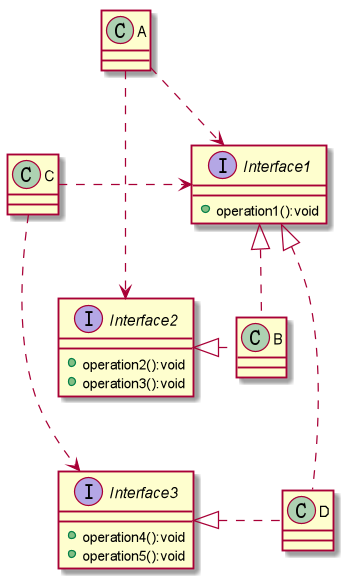

The diagram above was rendered by PlantUML. Its source (embedded in the PNG):
@startuml

Interface Interface1{
    +operation1():void
}

Interface Interface2{
    +operation2():void
    +operation3():void
}
Interface Interface3{
    +operation4():void
    +operation5():void
}


class A
class B
class C
class D


A .right.> Interface1
A .right.> Interface2

B .left.|> Interface1
B .left.|> Interface2
D .left.|> Interface1
D .left.|> Interface3
C .right.> Interface1
C .right.> Interface3

Interface1 -down[hidden]-> Interface2
Interface2 -down[hidden]-> Interface3

A -down[hidden]-> C

@enduml